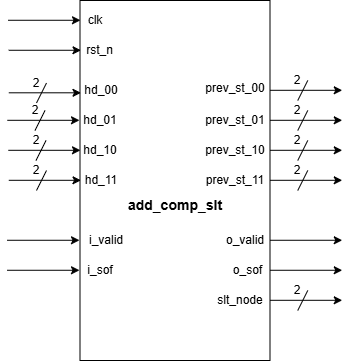

The diagram above was exported from draw.io. Its source (the exported page's mxGraphModel, read from the mxfile embedded in the PNG):
<mxGraphModel dx="936" dy="511" grid="1" gridSize="10" guides="1" tooltips="1" connect="1" arrows="1" fold="1" page="1" pageScale="1" pageWidth="827" pageHeight="1169" math="0" shadow="0">
  <root>
    <mxCell id="0" />
    <mxCell id="1" parent="0" />
    <mxCell id="qXr8giOq6J01wcZ_lj0z-1" parent="1" style="rounded=0;whiteSpace=wrap;html=1;" value="" vertex="1">
      <mxGeometry height="360" width="190" x="240.5" y="90" as="geometry" />
    </mxCell>
    <mxCell id="qXr8giOq6J01wcZ_lj0z-2" parent="1" style="text;html=1;whiteSpace=wrap;strokeColor=none;fillColor=none;align=center;verticalAlign=middle;rounded=0;" value="clk" vertex="1">
      <mxGeometry height="20" width="30" x="240.5" y="100" as="geometry" />
    </mxCell>
    <mxCell id="qXr8giOq6J01wcZ_lj0z-3" parent="1" style="text;html=1;whiteSpace=wrap;strokeColor=none;fillColor=none;align=center;verticalAlign=middle;rounded=0;" value="rst_n" vertex="1">
      <mxGeometry height="20" width="41" x="240" y="130" as="geometry" />
    </mxCell>
    <mxCell id="qXr8giOq6J01wcZ_lj0z-4" parent="1" style="text;html=1;whiteSpace=wrap;strokeColor=none;fillColor=none;align=center;verticalAlign=middle;rounded=0;" value="hd_00" vertex="1">
      <mxGeometry height="15" width="40" x="241.5" y="172.5" as="geometry" />
    </mxCell>
    <mxCell id="qXr8giOq6J01wcZ_lj0z-5" parent="1" style="text;html=1;whiteSpace=wrap;strokeColor=none;fillColor=none;align=center;verticalAlign=middle;rounded=0;" value="hd_01" vertex="1">
      <mxGeometry height="20" width="40" x="240.5" y="200" as="geometry" />
    </mxCell>
    <mxCell id="qXr8giOq6J01wcZ_lj0z-6" parent="1" style="text;html=1;whiteSpace=wrap;strokeColor=none;fillColor=none;align=center;verticalAlign=middle;rounded=0;" value="hd_10" vertex="1">
      <mxGeometry height="20" width="40" x="240.5" y="230" as="geometry" />
    </mxCell>
    <mxCell id="qXr8giOq6J01wcZ_lj0z-7" parent="1" style="text;html=1;whiteSpace=wrap;strokeColor=none;fillColor=none;align=center;verticalAlign=middle;rounded=0;" value="hd_11" vertex="1">
      <mxGeometry height="20" width="40" x="241.5" y="260" as="geometry" />
    </mxCell>
    <mxCell id="qXr8giOq6J01wcZ_lj0z-8" parent="1" style="text;html=1;whiteSpace=wrap;strokeColor=none;fillColor=none;align=center;verticalAlign=middle;rounded=0;" value="i_valid" vertex="1">
      <mxGeometry height="20" width="50" x="241.5" y="320" as="geometry" />
    </mxCell>
    <mxCell id="qXr8giOq6J01wcZ_lj0z-9" parent="1" style="text;html=1;whiteSpace=wrap;strokeColor=none;fillColor=none;align=center;verticalAlign=middle;rounded=0;" value="i_sof" vertex="1">
      <mxGeometry height="20" width="40" x="241" y="350" as="geometry" />
    </mxCell>
    <mxCell id="qXr8giOq6J01wcZ_lj0z-10" parent="1" style="text;html=1;whiteSpace=wrap;strokeColor=none;fillColor=none;align=center;verticalAlign=middle;rounded=0;" value="prev_st_00" vertex="1">
      <mxGeometry height="20" width="60" x="365.5" y="167.5" as="geometry" />
    </mxCell>
    <mxCell id="qXr8giOq6J01wcZ_lj0z-11" parent="1" style="text;html=1;whiteSpace=wrap;strokeColor=none;fillColor=none;align=center;verticalAlign=middle;rounded=0;" value="prev_st_01" vertex="1">
      <mxGeometry height="20" width="60" x="365.5" y="200" as="geometry" />
    </mxCell>
    <mxCell id="qXr8giOq6J01wcZ_lj0z-12" parent="1" style="text;html=1;whiteSpace=wrap;strokeColor=none;fillColor=none;align=center;verticalAlign=middle;rounded=0;" value="prev_st_10" vertex="1">
      <mxGeometry height="20" width="60" x="365.5" y="230" as="geometry" />
    </mxCell>
    <mxCell id="qXr8giOq6J01wcZ_lj0z-13" parent="1" style="text;html=1;whiteSpace=wrap;strokeColor=none;fillColor=none;align=center;verticalAlign=middle;rounded=0;" value="prev_st_11" vertex="1">
      <mxGeometry height="20" width="60" x="365.5" y="260" as="geometry" />
    </mxCell>
    <mxCell id="qXr8giOq6J01wcZ_lj0z-14" parent="1" style="text;html=1;whiteSpace=wrap;strokeColor=none;fillColor=none;align=center;verticalAlign=middle;rounded=0;" value="slt_node" vertex="1">
      <mxGeometry height="20" width="50" x="375.5" y="380" as="geometry" />
    </mxCell>
    <mxCell id="qXr8giOq6J01wcZ_lj0z-15" parent="1" style="text;html=1;whiteSpace=wrap;strokeColor=none;fillColor=none;align=center;verticalAlign=middle;rounded=0;" value="o_valid" vertex="1">
      <mxGeometry height="20" width="50" x="380.5" y="320" as="geometry" />
    </mxCell>
    <mxCell id="qXr8giOq6J01wcZ_lj0z-16" parent="1" style="text;html=1;whiteSpace=wrap;strokeColor=none;fillColor=none;align=center;verticalAlign=middle;rounded=0;" value="o_sof" vertex="1">
      <mxGeometry height="20" width="45" x="385.5" y="350" as="geometry" />
    </mxCell>
    <mxCell id="qXr8giOq6J01wcZ_lj0z-17" parent="1" style="text;html=1;whiteSpace=wrap;strokeColor=none;fillColor=none;align=center;verticalAlign=middle;rounded=0;" value="&lt;span style=&quot;font-size: 14px;&quot;&gt;&lt;b&gt;add_comp_slt&lt;/b&gt;&lt;/span&gt;" vertex="1">
      <mxGeometry height="30" width="106" x="282.5" y="280" as="geometry" />
    </mxCell>
    <mxCell id="5cX_7djt_PUYSmUMGbD4-1" edge="1" parent="1" style="endArrow=classic;html=1;rounded=0;" value="">
      <mxGeometry height="50" relative="1" width="50" as="geometry">
        <mxPoint x="169.25" y="182.29999999999995" as="sourcePoint" />
        <mxPoint x="241.5" y="182.29999999999995" as="targetPoint" />
      </mxGeometry>
    </mxCell>
    <mxCell id="5cX_7djt_PUYSmUMGbD4-2" edge="1" parent="1" style="endArrow=none;html=1;rounded=0;" value="">
      <mxGeometry height="50" relative="1" width="50" as="geometry">
        <mxPoint x="197" y="192.5" as="sourcePoint" />
        <mxPoint x="207" y="172.5" as="targetPoint" />
      </mxGeometry>
    </mxCell>
    <mxCell id="5cX_7djt_PUYSmUMGbD4-3" parent="1" style="text;html=1;whiteSpace=wrap;strokeColor=none;fillColor=none;align=center;verticalAlign=middle;rounded=0;" value="2" vertex="1">
      <mxGeometry height="20" width="20" x="187" y="162.5" as="geometry" />
    </mxCell>
    <mxCell id="5cX_7djt_PUYSmUMGbD4-7" edge="1" parent="1" style="endArrow=classic;html=1;rounded=0;" value="">
      <mxGeometry height="50" relative="1" width="50" as="geometry">
        <mxPoint x="167.75" y="209.79999999999995" as="sourcePoint" />
        <mxPoint x="240" y="209.79999999999995" as="targetPoint" />
      </mxGeometry>
    </mxCell>
    <mxCell id="5cX_7djt_PUYSmUMGbD4-8" edge="1" parent="1" style="endArrow=none;html=1;rounded=0;" value="">
      <mxGeometry height="50" relative="1" width="50" as="geometry">
        <mxPoint x="195.5" y="220" as="sourcePoint" />
        <mxPoint x="205.5" y="200" as="targetPoint" />
      </mxGeometry>
    </mxCell>
    <mxCell id="5cX_7djt_PUYSmUMGbD4-9" parent="1" style="text;html=1;whiteSpace=wrap;strokeColor=none;fillColor=none;align=center;verticalAlign=middle;rounded=0;" value="2" vertex="1">
      <mxGeometry height="20" width="20" x="185.5" y="190" as="geometry" />
    </mxCell>
    <mxCell id="5cX_7djt_PUYSmUMGbD4-10" edge="1" parent="1" style="endArrow=classic;html=1;rounded=0;" value="">
      <mxGeometry height="50" relative="1" width="50" as="geometry">
        <mxPoint x="168.75" y="239.79999999999995" as="sourcePoint" />
        <mxPoint x="241" y="239.79999999999995" as="targetPoint" />
      </mxGeometry>
    </mxCell>
    <mxCell id="5cX_7djt_PUYSmUMGbD4-11" edge="1" parent="1" style="endArrow=none;html=1;rounded=0;" value="">
      <mxGeometry height="50" relative="1" width="50" as="geometry">
        <mxPoint x="196.5" y="250" as="sourcePoint" />
        <mxPoint x="206.5" y="230" as="targetPoint" />
      </mxGeometry>
    </mxCell>
    <mxCell id="5cX_7djt_PUYSmUMGbD4-12" parent="1" style="text;html=1;whiteSpace=wrap;strokeColor=none;fillColor=none;align=center;verticalAlign=middle;rounded=0;" value="2" vertex="1">
      <mxGeometry height="20" width="20" x="186.5" y="220" as="geometry" />
    </mxCell>
    <mxCell id="5cX_7djt_PUYSmUMGbD4-13" edge="1" parent="1" style="endArrow=classic;html=1;rounded=0;" value="">
      <mxGeometry height="50" relative="1" width="50" as="geometry">
        <mxPoint x="169.25" y="269.79999999999995" as="sourcePoint" />
        <mxPoint x="241.5" y="269.79999999999995" as="targetPoint" />
      </mxGeometry>
    </mxCell>
    <mxCell id="5cX_7djt_PUYSmUMGbD4-14" edge="1" parent="1" style="endArrow=none;html=1;rounded=0;" value="">
      <mxGeometry height="50" relative="1" width="50" as="geometry">
        <mxPoint x="197" y="280" as="sourcePoint" />
        <mxPoint x="207" y="260" as="targetPoint" />
      </mxGeometry>
    </mxCell>
    <mxCell id="5cX_7djt_PUYSmUMGbD4-15" parent="1" style="text;html=1;whiteSpace=wrap;strokeColor=none;fillColor=none;align=center;verticalAlign=middle;rounded=0;" value="2" vertex="1">
      <mxGeometry height="20" width="20" x="187" y="250" as="geometry" />
    </mxCell>
    <mxCell id="5cX_7djt_PUYSmUMGbD4-16" edge="1" parent="1" style="endArrow=classic;html=1;rounded=0;" value="">
      <mxGeometry height="50" relative="1" width="50" as="geometry">
        <mxPoint x="430.5" y="179.79999999999995" as="sourcePoint" />
        <mxPoint x="502.75" y="179.79999999999995" as="targetPoint" />
      </mxGeometry>
    </mxCell>
    <mxCell id="5cX_7djt_PUYSmUMGbD4-17" edge="1" parent="1" style="endArrow=none;html=1;rounded=0;" value="">
      <mxGeometry height="50" relative="1" width="50" as="geometry">
        <mxPoint x="458.25" y="190" as="sourcePoint" />
        <mxPoint x="468.25" y="170" as="targetPoint" />
      </mxGeometry>
    </mxCell>
    <mxCell id="5cX_7djt_PUYSmUMGbD4-18" parent="1" style="text;html=1;whiteSpace=wrap;strokeColor=none;fillColor=none;align=center;verticalAlign=middle;rounded=0;" value="2" vertex="1">
      <mxGeometry height="20" width="20" x="448.25" y="160" as="geometry" />
    </mxCell>
    <mxCell id="5cX_7djt_PUYSmUMGbD4-19" edge="1" parent="1" style="endArrow=classic;html=1;rounded=0;" value="">
      <mxGeometry height="50" relative="1" width="50" as="geometry">
        <mxPoint x="430.5" y="209.79999999999995" as="sourcePoint" />
        <mxPoint x="502.75" y="209.79999999999995" as="targetPoint" />
      </mxGeometry>
    </mxCell>
    <mxCell id="5cX_7djt_PUYSmUMGbD4-20" edge="1" parent="1" style="endArrow=none;html=1;rounded=0;" value="">
      <mxGeometry height="50" relative="1" width="50" as="geometry">
        <mxPoint x="458.25" y="220" as="sourcePoint" />
        <mxPoint x="468.25" y="200" as="targetPoint" />
      </mxGeometry>
    </mxCell>
    <mxCell id="5cX_7djt_PUYSmUMGbD4-21" parent="1" style="text;html=1;whiteSpace=wrap;strokeColor=none;fillColor=none;align=center;verticalAlign=middle;rounded=0;" value="2" vertex="1">
      <mxGeometry height="20" width="20" x="448.25" y="190" as="geometry" />
    </mxCell>
    <mxCell id="5cX_7djt_PUYSmUMGbD4-22" edge="1" parent="1" style="endArrow=classic;html=1;rounded=0;" value="">
      <mxGeometry height="50" relative="1" width="50" as="geometry">
        <mxPoint x="430.5" y="239.79999999999995" as="sourcePoint" />
        <mxPoint x="502.75" y="239.79999999999995" as="targetPoint" />
      </mxGeometry>
    </mxCell>
    <mxCell id="5cX_7djt_PUYSmUMGbD4-23" edge="1" parent="1" style="endArrow=none;html=1;rounded=0;" value="">
      <mxGeometry height="50" relative="1" width="50" as="geometry">
        <mxPoint x="458.25" y="250" as="sourcePoint" />
        <mxPoint x="468.25" y="230" as="targetPoint" />
      </mxGeometry>
    </mxCell>
    <mxCell id="5cX_7djt_PUYSmUMGbD4-24" parent="1" style="text;html=1;whiteSpace=wrap;strokeColor=none;fillColor=none;align=center;verticalAlign=middle;rounded=0;" value="2" vertex="1">
      <mxGeometry height="20" width="20" x="448.25" y="220" as="geometry" />
    </mxCell>
    <mxCell id="5cX_7djt_PUYSmUMGbD4-25" edge="1" parent="1" style="endArrow=classic;html=1;rounded=0;" value="">
      <mxGeometry height="50" relative="1" width="50" as="geometry">
        <mxPoint x="430.5" y="269.79999999999995" as="sourcePoint" />
        <mxPoint x="502.75" y="269.79999999999995" as="targetPoint" />
      </mxGeometry>
    </mxCell>
    <mxCell id="5cX_7djt_PUYSmUMGbD4-26" edge="1" parent="1" style="endArrow=none;html=1;rounded=0;" value="">
      <mxGeometry height="50" relative="1" width="50" as="geometry">
        <mxPoint x="458.25" y="280" as="sourcePoint" />
        <mxPoint x="468.25" y="260" as="targetPoint" />
      </mxGeometry>
    </mxCell>
    <mxCell id="5cX_7djt_PUYSmUMGbD4-27" parent="1" style="text;html=1;whiteSpace=wrap;strokeColor=none;fillColor=none;align=center;verticalAlign=middle;rounded=0;" value="2" vertex="1">
      <mxGeometry height="20" width="20" x="448.25" y="250" as="geometry" />
    </mxCell>
    <mxCell id="5cX_7djt_PUYSmUMGbD4-28" edge="1" parent="1" style="endArrow=classic;html=1;rounded=0;" value="">
      <mxGeometry height="50" relative="1" width="50" as="geometry">
        <mxPoint x="430.5" y="389.79999999999995" as="sourcePoint" />
        <mxPoint x="502.75" y="389.79999999999995" as="targetPoint" />
      </mxGeometry>
    </mxCell>
    <mxCell id="5cX_7djt_PUYSmUMGbD4-29" edge="1" parent="1" style="endArrow=none;html=1;rounded=0;" value="">
      <mxGeometry height="50" relative="1" width="50" as="geometry">
        <mxPoint x="458.25" y="400" as="sourcePoint" />
        <mxPoint x="468.25" y="380" as="targetPoint" />
      </mxGeometry>
    </mxCell>
    <mxCell id="5cX_7djt_PUYSmUMGbD4-30" parent="1" style="text;html=1;whiteSpace=wrap;strokeColor=none;fillColor=none;align=center;verticalAlign=middle;rounded=0;" value="2" vertex="1">
      <mxGeometry height="20" width="20" x="448.25" y="370" as="geometry" />
    </mxCell>
    <mxCell id="5cX_7djt_PUYSmUMGbD4-31" edge="1" parent="1" style="endArrow=classic;html=1;rounded=0;" value="">
      <mxGeometry height="50" relative="1" width="50" as="geometry">
        <mxPoint x="430.5" y="329.77" as="sourcePoint" />
        <mxPoint x="502.75" y="329.77" as="targetPoint" />
      </mxGeometry>
    </mxCell>
    <mxCell id="5cX_7djt_PUYSmUMGbD4-32" edge="1" parent="1" style="endArrow=classic;html=1;rounded=0;" value="">
      <mxGeometry height="50" relative="1" width="50" as="geometry">
        <mxPoint x="430.5" y="359.77" as="sourcePoint" />
        <mxPoint x="502.75" y="359.77" as="targetPoint" />
      </mxGeometry>
    </mxCell>
    <mxCell id="5cX_7djt_PUYSmUMGbD4-33" edge="1" parent="1" style="endArrow=classic;html=1;rounded=0;" value="">
      <mxGeometry height="50" relative="1" width="50" as="geometry">
        <mxPoint x="167.75" y="329.77" as="sourcePoint" />
        <mxPoint x="240" y="329.77" as="targetPoint" />
      </mxGeometry>
    </mxCell>
    <mxCell id="5cX_7djt_PUYSmUMGbD4-34" edge="1" parent="1" style="endArrow=classic;html=1;rounded=0;" value="">
      <mxGeometry height="50" relative="1" width="50" as="geometry">
        <mxPoint x="167.75" y="359.77" as="sourcePoint" />
        <mxPoint x="240" y="359.77" as="targetPoint" />
      </mxGeometry>
    </mxCell>
    <mxCell id="5cX_7djt_PUYSmUMGbD4-35" edge="1" parent="1" style="endArrow=classic;html=1;rounded=0;" value="">
      <mxGeometry height="50" relative="1" width="50" as="geometry">
        <mxPoint x="169.25" y="139.77" as="sourcePoint" />
        <mxPoint x="241.5" y="139.77" as="targetPoint" />
      </mxGeometry>
    </mxCell>
    <mxCell id="5cX_7djt_PUYSmUMGbD4-36" edge="1" parent="1" style="endArrow=classic;html=1;rounded=0;" value="">
      <mxGeometry height="50" relative="1" width="50" as="geometry">
        <mxPoint x="168.75" y="109.77" as="sourcePoint" />
        <mxPoint x="241" y="109.77" as="targetPoint" />
      </mxGeometry>
    </mxCell>
  </root>
</mxGraphModel>